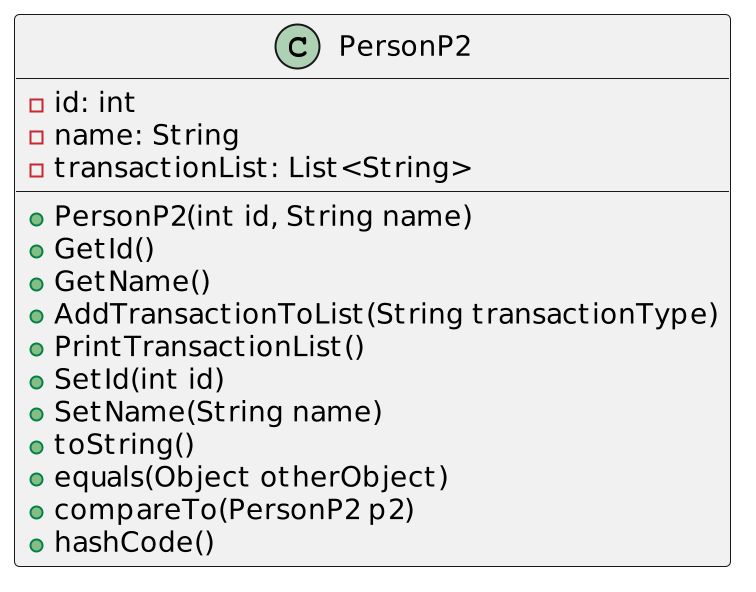

The diagram above was rendered by PlantUML. Its source (embedded in the PNG):
@startuml
scale 2
class PersonP2 {
    -id: int
    -name: String
    -transactionList: List<String>
    +PersonP2(int id, String name)
    +GetId()
    +GetName()
    +AddTransactionToList(String transactionType)
+PrintTransactionList()
+SetId(int id)
+SetName(String name)
+toString()
+equals(Object otherObject) 
+compareTo(PersonP2 p2)
+hashCode()


}
@enduml